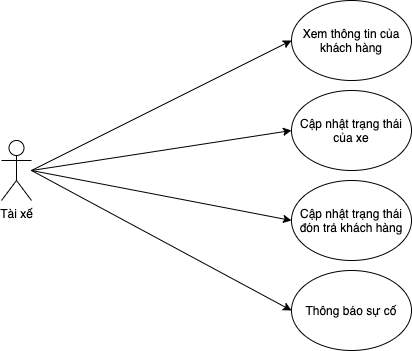

The diagram above was exported from draw.io. Its source (the exported page's mxGraphModel, read from the mxfile embedded in the PNG):
<mxGraphModel dx="1965" dy="1148" grid="1" gridSize="10" guides="1" tooltips="1" connect="1" arrows="1" fold="1" page="1" pageScale="1" pageWidth="827" pageHeight="1169" math="0" shadow="0">
  <root>
    <mxCell id="WIyWlLk6GJQsqaUBKTNV-0" />
    <mxCell id="WIyWlLk6GJQsqaUBKTNV-1" parent="WIyWlLk6GJQsqaUBKTNV-0" />
    <mxCell id="GeXIavVBsiC3w3TPxUlr-0" value="Tài xế" style="shape=umlActor;verticalLabelPosition=bottom;verticalAlign=top;html=1;" parent="WIyWlLk6GJQsqaUBKTNV-1" vertex="1">
      <mxGeometry x="70" y="230" width="30" height="60" as="geometry" />
    </mxCell>
    <mxCell id="GeXIavVBsiC3w3TPxUlr-3" value="Xem thông tin của khách hàng" style="ellipse;whiteSpace=wrap;html=1;" parent="WIyWlLk6GJQsqaUBKTNV-1" vertex="1">
      <mxGeometry x="360" y="90" width="120" height="80" as="geometry" />
    </mxCell>
    <mxCell id="aJHi6UfNybg4M5L5q-ST-0" value="Cập nhật trạng thái của xe" style="ellipse;whiteSpace=wrap;html=1;" parent="WIyWlLk6GJQsqaUBKTNV-1" vertex="1">
      <mxGeometry x="360" y="180" width="120" height="80" as="geometry" />
    </mxCell>
    <mxCell id="aJHi6UfNybg4M5L5q-ST-2" value="Cập nhật trạng thái đón trả khách hàng" style="ellipse;whiteSpace=wrap;html=1;" parent="WIyWlLk6GJQsqaUBKTNV-1" vertex="1">
      <mxGeometry x="360" y="270" width="120" height="80" as="geometry" />
    </mxCell>
    <mxCell id="aJHi6UfNybg4M5L5q-ST-6" value="" style="endArrow=classic;html=1;entryX=0;entryY=0.5;entryDx=0;entryDy=0;" parent="WIyWlLk6GJQsqaUBKTNV-1" target="GeXIavVBsiC3w3TPxUlr-3" edge="1">
      <mxGeometry width="50" height="50" relative="1" as="geometry">
        <mxPoint x="100" y="260" as="sourcePoint" />
        <mxPoint x="430" y="200" as="targetPoint" />
      </mxGeometry>
    </mxCell>
    <mxCell id="aJHi6UfNybg4M5L5q-ST-7" value="" style="endArrow=classic;html=1;entryX=0;entryY=0.5;entryDx=0;entryDy=0;" parent="WIyWlLk6GJQsqaUBKTNV-1" target="aJHi6UfNybg4M5L5q-ST-0" edge="1">
      <mxGeometry width="50" height="50" relative="1" as="geometry">
        <mxPoint x="100" y="260" as="sourcePoint" />
        <mxPoint x="430" y="200" as="targetPoint" />
      </mxGeometry>
    </mxCell>
    <mxCell id="aJHi6UfNybg4M5L5q-ST-8" value="" style="endArrow=classic;html=1;entryX=0;entryY=0.5;entryDx=0;entryDy=0;" parent="WIyWlLk6GJQsqaUBKTNV-1" target="aJHi6UfNybg4M5L5q-ST-2" edge="1">
      <mxGeometry width="50" height="50" relative="1" as="geometry">
        <mxPoint x="100" y="260" as="sourcePoint" />
        <mxPoint x="430" y="200" as="targetPoint" />
      </mxGeometry>
    </mxCell>
    <mxCell id="aJHi6UfNybg4M5L5q-ST-9" value="Thông báo sự cố" style="ellipse;whiteSpace=wrap;html=1;" parent="WIyWlLk6GJQsqaUBKTNV-1" vertex="1">
      <mxGeometry x="360" y="360" width="120" height="80" as="geometry" />
    </mxCell>
    <mxCell id="aJHi6UfNybg4M5L5q-ST-10" value="" style="endArrow=classic;html=1;entryX=0;entryY=0.5;entryDx=0;entryDy=0;" parent="WIyWlLk6GJQsqaUBKTNV-1" target="aJHi6UfNybg4M5L5q-ST-9" edge="1">
      <mxGeometry width="50" height="50" relative="1" as="geometry">
        <mxPoint x="100" y="260" as="sourcePoint" />
        <mxPoint x="210" y="280" as="targetPoint" />
      </mxGeometry>
    </mxCell>
  </root>
</mxGraphModel>